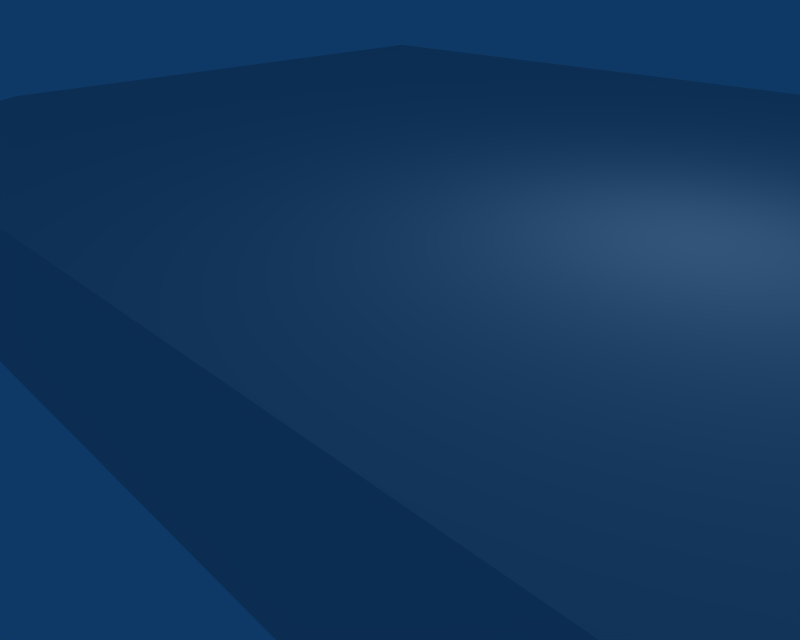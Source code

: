 # Source: stage.blend  (saved by Blender 2.44.0; exported with 4.5.12 LTS)
import bpy
from mathutils import Matrix  # noqa: F401  (used for matrix-valued properties, if any)

bpy.ops.wm.read_factory_settings(use_empty=True)
scene = bpy.context.scene
scene.name = 'Scene'

# ---- collections
col_collection_1 = bpy.data.collections.new('Collection 1'); scene.collection.children.link(col_collection_1)

# ---- world
world_world = bpy.data.worlds.new('World'); scene.world = world_world
world_world.color = (0.05656, 0.2208, 0.4)
world_world.use_sun_shadow = False
world_world.sun_shadow_jitter_overblur = 0.0
world_world.cycles.sampling_method = 'MANUAL'
world_world.cycles.sample_map_resolution = 256

# ---- cameras
cam_camera = bpy.data.cameras.new('Camera')
cam_camera.passepartout_alpha = 0.2
cam_camera.clip_end = 100.0
cam_camera.lens = 35.0
cam_camera.ortho_scale = 7.314
cam_camera.show_passepartout = False
cam_camera.show_safe_areas = True
cam_camera.dof.focus_distance = 0.0
cam_camera.dof.aperture_fstop = 128.0

# ---- lights
light_spot = bpy.data.lights.new('Spot', 'POINT')
light_spot.transmission_factor = 0.0
light_spot.cutoff_distance = 30.0
light_spot.energy = 100.0
light_spot.shadow_buffer_clip_start = 1.001
light_spot.shadow_soft_size = 1.0
light_spot.shadow_maximum_resolution = 0.006
light_spot.use_absolute_resolution = True
light_spot.cycles.use_multiple_importance_sampling = False

# ---- meshes
me_cube = bpy.data.meshes.new('Cube')
me_cube.from_pydata([(10.0, 10.0, 0.0), (10.0, -1.0, 0.0), (-10.0, -1.0, 0.0), (-10.0, 10.0, 0.0), (10.0, 10.0, 2.0), (10.0, -1.0, 2.0), (-10.0, -1.0, 2.0), (-10.0, 10.0, 2.0), (-8.0, -4.1, 2.0), (8.0, -4.1, 2.0), (-8.0, -4.1, -4.768e-07), (8.0, -4.1, -4.768e-07), (8.0, -4.1, 2.4), (-8.0, -4.1, 2.4), (-10.0, 10.0, 2.4), (-10.0, -1.0, 2.4), (10.0, -1.0, 2.4), (10.0, 10.0, 2.4)], [], [(0, 1, 2, 3), (0, 4, 5, 1), (2, 6, 7, 3), (4, 0, 3, 7), (6, 2, 10, 8), (1, 5, 9, 11), (2, 1, 11, 10), (11, 9, 8, 10), (8, 9, 12, 13), (9, 5, 16, 12), (6, 8, 13, 15), (4, 7, 14, 17), (7, 6, 15, 14), (5, 4, 17, 16), (17, 14, 15, 16), (16, 15, 13, 12)])
_uv = me_cube.uv_layers.new(name='UVTex')
_uv.uv.foreach_set('vector', [0.9922, 0.9062, 0.8672, 0.9062, 0.8672, 0.6875, 0.9922, 0.6875, 0.918, 0.1328, 0.9727, 0.1328, 0.9727, 0.4297, 0.918, 0.4297, 0.7422, 0.6758, 0.8008, 0.6758, 0.8008, 0.9922, 0.7422, 0.9922, 0.8828, 0.582, 0.8281, 0.582, 0.8281, 0.01172, 0.8828, 0.01172, 0.8008, 0.6758, 0.7422, 0.6758, 0.7422, 0.5742, 0.8008, 0.5742, 0.918, 0.4297, 0.9727, 0.4297, 0.9727, 0.5195, 0.918, 0.5195, 0.8672, 0.6875, 0.8672, 0.9062, 0.832, 0.8828, 0.832, 0.7109, 0.7422, 0.1094, 0.8025, 0.1088, 0.8008, 0.5742, 0.7422, 0.5742, 0.8164, 0.1088, 0.8147, 0.9492, 0.8008, 0.9487, 0.8008, 0.1088, 0.9727, 0.5195, 0.9727, 0.4297, 0.9844, 0.4297, 0.9844, 0.5195, 0.8008, 0.6758, 0.8008, 0.5742, 0.8164, 0.5742, 0.8164, 0.6758, 0.8828, 0.582, 0.8828, 0.01172, 0.8984, 0.01172, 0.8984, 0.582, 0.8008, 0.9922, 0.8008, 0.6758, 0.8164, 0.6758, 0.8164, 0.9922, 0.9727, 0.4297, 0.9727, 0.1328, 0.9844, 0.1328, 0.9844, 0.4297, 0.7109, 0.01953, 0.7109, 0.9844, 0.1641, 0.9844, 0.1641, 0.01562, 0.1641, 0.01562, 0.1641, 0.9844, 0.007812, 0.8867, 0.007812, 0.1133])
_ca = me_cube.color_attributes.new('Col', 'BYTE_COLOR', 'CORNER')
_ca.data.foreach_set('color', [0.0, 0.0, 0.0, 1.0, 0.0, 0.0, 0.0, 1.0, 0.0, 0.0, 0.0, 1.0, 0.0, 0.0, 0.0, 1.0, 0.0, 0.0, 0.0, 1.0, 0.0, 0.0, 0.0, 1.0, 0.0, 0.0, 0.0, 1.0, 0.0, 0.0, 0.0, 1.0, 0.0, 0.0, 0.0, 1.0, 0.0, 0.0, 0.0, 1.0, 0.0, 0.0, 0.0, 1.0, 0.0, 0.0, 0.0, 1.0, 0.0, 0.0, 0.0, 1.0, 0.0, 0.0, 0.0, 1.0, 0.0, 0.0, 0.0, 1.0, 0.0, 0.0, 0.0, 1.0, 0.0, 0.0, 0.0, 1.0, 0.0, 0.0, 0.0, 1.0, 0.0, 0.0, 0.0, 1.0, 0.0, 0.0, 0.0, 1.0, 0.0, 0.0, 0.0, 1.0, 0.0, 0.0, 0.0, 1.0, 0.0, 0.0, 0.0, 1.0, 0.0, 0.0, 0.0, 1.0, 0.0, 0.0, 0.0, 1.0, 0.0, 0.0, 0.0, 1.0, 0.0, 0.0, 0.0, 1.0, 0.0, 0.0, 0.0, 1.0, 0.0, 0.0, 0.0, 1.0, 0.0, 0.0, 0.0, 1.0, 0.0, 0.0, 0.0, 1.0, 0.0, 0.0, 0.0, 1.0, 0.0, 0.0, 0.0, 1.0, 0.0, 0.0, 0.0, 1.0, 0.2874, 0.2874, 0.2874, 1.0, 0.2874, 0.2874, 0.2874, 1.0, 0.0, 0.0, 0.0, 1.0, 0.0, 0.0, 0.0, 1.0, 0.2874, 0.2874, 0.2874, 1.0, 0.2874, 0.2874, 0.2874, 1.0, 0.0, 0.0, 0.0, 1.0, 0.0, 0.0, 0.0, 1.0, 0.2874, 0.2874, 0.2874, 1.0, 0.2874, 0.2874, 0.2874, 1.0, 0.0, 0.0, 0.0, 1.0, 0.0, 0.0, 0.0, 1.0, 0.2831, 0.2831, 0.2831, 1.0, 0.2831, 0.2831, 0.2831, 1.0, 0.0, 0.0, 0.0, 1.0, 0.0, 0.0, 0.0, 1.0, 0.2874, 0.2874, 0.2874, 1.0, 0.2831, 0.2831, 0.2831, 1.0, 0.0, 0.0, 0.0, 1.0, 0.0, 0.0, 0.0, 1.0, 0.2831, 0.2831, 0.2831, 1.0, 0.2874, 0.2874, 0.2874, 1.0, 0.2831, 0.2831, 0.2831, 1.0, 0.2831, 0.2831, 0.2831, 1.0, 0.2874, 0.2874, 0.2874, 1.0, 0.2874, 0.2874, 0.2874, 1.0, 0.2874, 0.2874, 0.2874, 1.0, 0.2874, 0.2874, 0.2874, 1.0, 0.2874, 0.2874, 0.2874, 1.0, 0.2874, 0.2874, 0.2874, 1.0])
me_cube.use_remesh_preserve_volume = False
me_cube.use_remesh_preserve_attributes = False
me_cube.use_mirror_vertex_groups = False
me_cube.update()

# ---- objects
ob_cube = bpy.data.objects.new('Cube', me_cube)
ob_lamp = bpy.data.objects.new('Lamp', light_spot)
ob_camera = bpy.data.objects.new('Camera', cam_camera)

# ---- transforms, parenting, visibility, modifiers, constraints
ob_cube.location = (0.0, 0.0, 0.0)
ob_cube.lock_rotations_4d = False
ob_cube.empty_display_type = 'ARROWS'
ob_cube.color = (0.0, 0.0, 0.0, 1.0)
ob_cube.lineart.crease_threshold = 0.0
ob_lamp.location = (4.076, 1.005, 5.904)
ob_lamp.rotation_euler = (0.6503, 0.05522, 1.866)
ob_lamp.lock_rotations_4d = False
ob_lamp.empty_display_type = 'ARROWS'
ob_lamp.color = (0.0, 0.0, 0.0, 0.0)
ob_lamp.lineart.crease_threshold = 0.0
ob_camera.location = (7.481, -6.508, 5.344)
ob_camera.rotation_euler = (1.109, 0.01082, 0.8149)
ob_camera.lock_rotations_4d = False
ob_camera.empty_display_type = 'ARROWS'
ob_camera.color = (0.0, 0.0, 0.0, 0.0)
ob_camera.display_type = 'WIRE'
ob_camera.lineart.crease_threshold = 0.0

# ---- collection membership
col_collection_1.objects.link(ob_cube)
col_collection_1.objects.link(ob_lamp)
col_collection_1.objects.link(ob_camera)

# ---- scene / render settings (as saved in the file)
scene.camera = ob_camera
scene.frame_start = 1; scene.frame_end = 250; scene.frame_set(1)
scene.render.engine = 'BLENDER_EEVEE_NEXT'
scene.render.image_settings.color_mode = 'RGB'
scene.render.image_settings.quality = 100
scene.render.image_settings.compression = 100
scene.render.image_settings.exr_codec = 'RLE'
scene.render.resolution_x = 640
scene.render.resolution_y = 512
scene.render.resolution_percentage = 50
scene.render.fps = 25
scene.render.dither_intensity = 0.0
scene.render.use_compositing = False
scene.render.use_sequencer = False
scene.render.bake_margin = 2
scene.render.bake_bias = 0.0
scene.render.use_stamp_time = False
scene.render.use_stamp_date = False
scene.render.use_stamp_frame = False
scene.render.use_stamp_camera = False
scene.render.use_stamp_scene = False
scene.render.use_stamp_filename = False
scene.render.use_stamp_render_time = False
scene.render.stamp_font_size = 0
scene.cycles.use_denoising = False
scene.cycles.samples = 10
scene.cycles.sampling_pattern = 'TABULATED_SOBOL'
scene.cycles.light_sampling_threshold = 0.0
scene.cycles.use_adaptive_sampling = False
scene.cycles.use_light_tree = False
scene.cycles.blur_glossy = 0.0
scene.cycles.volume_bounces = 1
scene.cycles.pixel_filter_type = 'GAUSSIAN'
scene.cycles.sample_clamp_indirect = 0.0
scene.view_settings.view_transform = 'Raw'
bpy.context.view_layer.update()
